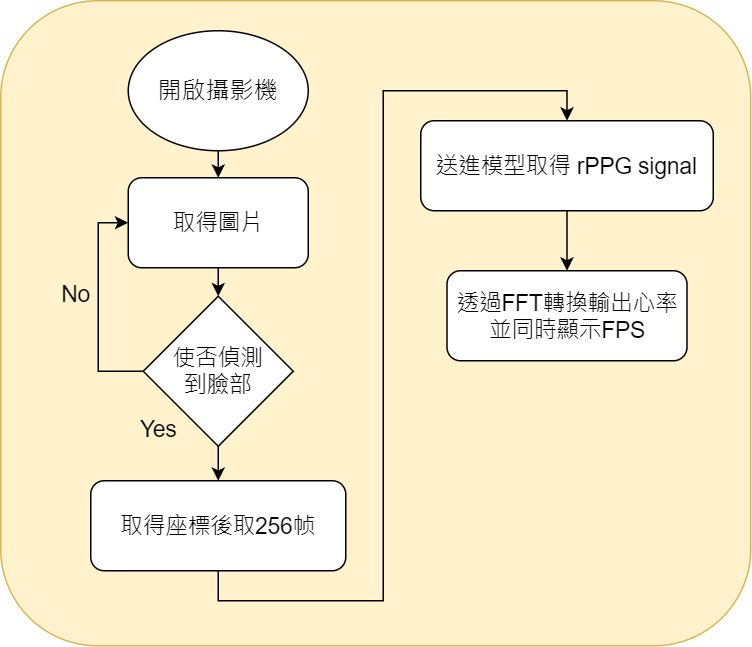

The diagram above was exported from draw.io. Its source (the exported page's mxGraphModel, read from the mxfile embedded in the PNG):
<mxGraphModel dx="1418" dy="828" grid="1" gridSize="10" guides="1" tooltips="1" connect="1" arrows="1" fold="1" page="1" pageScale="1" pageWidth="827" pageHeight="1169" math="0" shadow="0">
  <root>
    <mxCell id="0" />
    <mxCell id="1" parent="0" />
    <mxCell id="bWEI8mQnrs2JEV5S9RbR-25" value="" style="rounded=1;whiteSpace=wrap;html=1;fillColor=#fff2cc;strokeColor=#d6b656;" vertex="1" parent="1">
      <mxGeometry x="150" y="50" width="500" height="430" as="geometry" />
    </mxCell>
    <mxCell id="bWEI8mQnrs2JEV5S9RbR-8" style="edgeStyle=orthogonalEdgeStyle;rounded=0;orthogonalLoop=1;jettySize=auto;html=1;exitX=0.5;exitY=1;exitDx=0;exitDy=0;entryX=0.5;entryY=0;entryDx=0;entryDy=0;" edge="1" parent="1" source="bWEI8mQnrs2JEV5S9RbR-1" target="bWEI8mQnrs2JEV5S9RbR-3">
      <mxGeometry relative="1" as="geometry" />
    </mxCell>
    <mxCell id="bWEI8mQnrs2JEV5S9RbR-1" value="&lt;font style=&quot;font-size: 16px;&quot;&gt;開啟攝影機&lt;/font&gt;" style="ellipse;whiteSpace=wrap;html=1;" vertex="1" parent="1">
      <mxGeometry x="235" y="70" width="120" height="80" as="geometry" />
    </mxCell>
    <mxCell id="bWEI8mQnrs2JEV5S9RbR-9" style="edgeStyle=orthogonalEdgeStyle;rounded=0;orthogonalLoop=1;jettySize=auto;html=1;exitX=0.5;exitY=1;exitDx=0;exitDy=0;entryX=0.5;entryY=0;entryDx=0;entryDy=0;" edge="1" parent="1" source="bWEI8mQnrs2JEV5S9RbR-3" target="bWEI8mQnrs2JEV5S9RbR-4">
      <mxGeometry relative="1" as="geometry" />
    </mxCell>
    <mxCell id="bWEI8mQnrs2JEV5S9RbR-3" value="&lt;font style=&quot;font-size: 15px;&quot;&gt;取得圖片&lt;/font&gt;" style="rounded=1;whiteSpace=wrap;html=1;" vertex="1" parent="1">
      <mxGeometry x="235" y="168" width="120" height="60" as="geometry" />
    </mxCell>
    <mxCell id="bWEI8mQnrs2JEV5S9RbR-10" style="edgeStyle=orthogonalEdgeStyle;rounded=0;orthogonalLoop=1;jettySize=auto;html=1;exitX=0.5;exitY=1;exitDx=0;exitDy=0;entryX=0.5;entryY=0;entryDx=0;entryDy=0;" edge="1" parent="1" source="bWEI8mQnrs2JEV5S9RbR-4" target="bWEI8mQnrs2JEV5S9RbR-5">
      <mxGeometry relative="1" as="geometry" />
    </mxCell>
    <mxCell id="bWEI8mQnrs2JEV5S9RbR-20" style="edgeStyle=orthogonalEdgeStyle;rounded=0;orthogonalLoop=1;jettySize=auto;html=1;exitX=0;exitY=0.5;exitDx=0;exitDy=0;entryX=0;entryY=0.5;entryDx=0;entryDy=0;" edge="1" parent="1" source="bWEI8mQnrs2JEV5S9RbR-4" target="bWEI8mQnrs2JEV5S9RbR-3">
      <mxGeometry relative="1" as="geometry" />
    </mxCell>
    <mxCell id="bWEI8mQnrs2JEV5S9RbR-4" value="&lt;font style=&quot;font-size: 15px;&quot;&gt;使否偵測&lt;br&gt;到臉部&lt;/font&gt;" style="rhombus;whiteSpace=wrap;html=1;" vertex="1" parent="1">
      <mxGeometry x="245" y="247" width="100" height="100" as="geometry" />
    </mxCell>
    <mxCell id="bWEI8mQnrs2JEV5S9RbR-22" style="edgeStyle=orthogonalEdgeStyle;rounded=0;orthogonalLoop=1;jettySize=auto;html=1;exitX=0.5;exitY=1;exitDx=0;exitDy=0;entryX=0.5;entryY=0;entryDx=0;entryDy=0;" edge="1" parent="1" source="bWEI8mQnrs2JEV5S9RbR-5" target="bWEI8mQnrs2JEV5S9RbR-6">
      <mxGeometry relative="1" as="geometry" />
    </mxCell>
    <mxCell id="bWEI8mQnrs2JEV5S9RbR-5" value="&lt;font style=&quot;font-size: 15px;&quot;&gt;取得座標後取256帧&lt;/font&gt;" style="rounded=1;whiteSpace=wrap;html=1;" vertex="1" parent="1">
      <mxGeometry x="210" y="370" width="170" height="60" as="geometry" />
    </mxCell>
    <mxCell id="bWEI8mQnrs2JEV5S9RbR-23" style="edgeStyle=orthogonalEdgeStyle;rounded=0;orthogonalLoop=1;jettySize=auto;html=1;exitX=0.5;exitY=1;exitDx=0;exitDy=0;" edge="1" parent="1" source="bWEI8mQnrs2JEV5S9RbR-6" target="bWEI8mQnrs2JEV5S9RbR-7">
      <mxGeometry relative="1" as="geometry" />
    </mxCell>
    <mxCell id="bWEI8mQnrs2JEV5S9RbR-6" value="&lt;font style=&quot;font-size: 15px;&quot;&gt;送進模型取得 rPPG signal&lt;/font&gt;" style="rounded=1;whiteSpace=wrap;html=1;" vertex="1" parent="1">
      <mxGeometry x="430" y="130" width="195" height="60" as="geometry" />
    </mxCell>
    <mxCell id="bWEI8mQnrs2JEV5S9RbR-7" value="&lt;span style=&quot;font-size: 15px;&quot;&gt;透過FFT轉換輸出心率&lt;br&gt;並同時顯示FPS&lt;br&gt;&lt;/span&gt;" style="rounded=1;whiteSpace=wrap;html=1;" vertex="1" parent="1">
      <mxGeometry x="447.5" y="230" width="160" height="60" as="geometry" />
    </mxCell>
    <mxCell id="bWEI8mQnrs2JEV5S9RbR-13" value="&lt;font style=&quot;font-size: 15px;&quot;&gt;Yes&lt;/font&gt;" style="text;html=1;align=center;verticalAlign=middle;resizable=0;points=[];autosize=1;strokeColor=none;fillColor=none;" vertex="1" parent="1">
      <mxGeometry x="230" y="320" width="50" height="30" as="geometry" />
    </mxCell>
    <mxCell id="bWEI8mQnrs2JEV5S9RbR-16" value="&lt;font style=&quot;font-size: 15px;&quot;&gt;No&lt;/font&gt;" style="text;html=1;align=center;verticalAlign=middle;resizable=0;points=[];autosize=1;strokeColor=none;fillColor=none;" vertex="1" parent="1">
      <mxGeometry x="180" y="230" width="40" height="30" as="geometry" />
    </mxCell>
  </root>
</mxGraphModel>